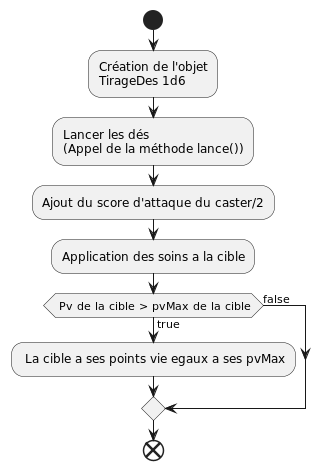

The diagram above was rendered by PlantUML. Its source (embedded in the PNG):
@startuml
!define ClassBackgroundColor #White
!define MethodBackgroundColor ClassBackgroundColor
!define ClassBorderColor #000000
!define ClassFontColor #000000
!define ClassFontSize 14
!define MethodFontColor ClassFontColor
!define MethodFontSize 12
!define ArrowColor #707070

skinparam class {
    BackgroundColor ClassBackgroundColor
    BorderColor ClassBorderColor
    FontColor ClassFontColor
    FontSize ClassFontSize
}

skinparam method {
    BackgroundColor MethodBackgroundColor
    BorderColor ClassBorderColor
    FontColor MethodFontColor
    FontSize MethodFontSize
}


start
:Création de l'objet\nTirageDes 1d6;
:Lancer les dés\n(Appel de la méthode lance());
:Ajout du score d'attaque du caster/2;
:Application des soins a la cible;
if( Pv de la cible > pvMax de la cible) then (true)
    : La cible a ses points vie egaux a ses pvMax;
else  (false)
endif
end
@enduml